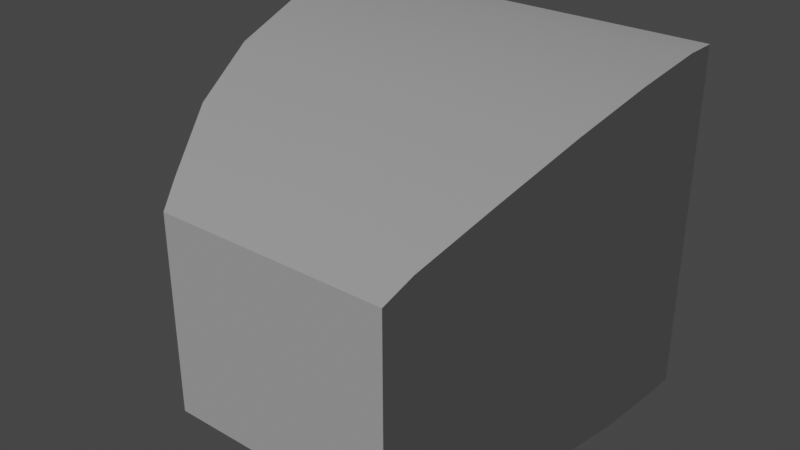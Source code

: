 # Source: tv.blend  (saved by Blender 3.2.14; exported with 4.5.12 LTS)
import bpy
from mathutils import Matrix  # noqa: F401  (used for matrix-valued properties, if any)

bpy.ops.wm.read_factory_settings(use_empty=True)
scene = bpy.context.scene
scene.name = 'Scene'

# ---- collections
col_collection = bpy.data.collections.new('Collection'); scene.collection.children.link(col_collection)

# ---- materials (node trees are filled in below, after node groups)
mat_flat = bpy.data.materials.new('Flat')

# ---- node groups
ng_auto_smooth = bpy.data.node_groups.new('Auto Smooth', 'GeometryNodeTree')
_s = ng_auto_smooth.interface.new_socket(name='Geometry', in_out='OUTPUT', socket_type='NodeSocketGeometry')
_s = ng_auto_smooth.interface.new_socket(name='Geometry', in_out='INPUT', socket_type='NodeSocketGeometry')
_s = ng_auto_smooth.interface.new_socket(name='Angle', in_out='INPUT', socket_type='NodeSocketFloat')
_s.subtype = 'ANGLE'
_s.min_value = 0.0
_s.max_value = 3.142
ng_auto_smooth.is_modifier = True
_N = ng_auto_smooth.nodes; _L = ng_auto_smooth.links
n0 = _N.new('NodeGroupOutput'); n0.name = 'Group Output'; n0.location = (480, -100)
n1 = _N.new('NodeGroupInput'); n1.name = 'Group Input'; n1.location = (-420, -300)
n2 = _N.new('NodeGroupInput'); n2.name = 'Group Input.001'; n2.location = (-60, -100)
n3 = _N.new('GeometryNodeSetShadeSmooth'); n3.name = 'Set Shade Smooth'; n3.location = (120, -100)
n3.domain = 'EDGE'
n4 = _N.new('GeometryNodeSetShadeSmooth'); n4.name = 'Set Shade Smooth.001'; n4.location = (300, -100)
n5 = _N.new('GeometryNodeInputMeshEdgeAngle'); n5.name = 'Edge Angle'; n5.location = (-420, -220)
n6 = _N.new('GeometryNodeInputEdgeSmooth'); n6.name = 'Is Edge Smooth'; n6.location = (-60, -160)
n7 = _N.new('GeometryNodeInputShadeSmooth'); n7.name = 'Is Face Smooth'; n7.location = (-240, -340)
n8 = _N.new('FunctionNodeBooleanMath'); n8.name = 'Boolean Math'; n8.location = (-60, -220)
n9 = _N.new('FunctionNodeCompare'); n9.name = 'Compare'; n9.location = (-240, -180)
n9.operation = 'LESS_EQUAL'
_L.new(n5.outputs[0], n9.inputs[0])
_L.new(n4.outputs[0], n0.inputs[0])
_L.new(n1.outputs[1], n9.inputs[1])
_L.new(n9.outputs[0], n8.inputs[0])
_L.new(n7.outputs[0], n8.inputs[1])
_L.new(n2.outputs[0], n3.inputs[0])
_L.new(n6.outputs[0], n3.inputs[1])
_L.new(n3.outputs[0], n4.inputs[0])
_L.new(n8.outputs[0], n3.inputs[2])
n0.is_active_output = True

# ---- material node trees

# ---- world
world_world = bpy.data.worlds.new('World'); scene.world = world_world
world_world.use_nodes = True; world_world.node_tree.nodes.clear()
_N = world_world.node_tree.nodes; _L = world_world.node_tree.links
n0 = _N.new('ShaderNodeOutputWorld'); n0.name = 'World Output'; n0.location = (300, 300)
n1 = _N.new('ShaderNodeBackground'); n1.name = 'Background'; n1.location = (10, 300)
n1.inputs[0].default_value = (0.05088, 0.05088, 0.05088, 1.0)
_L.new(n1.outputs[0], n0.inputs[0])
n0.is_active_output = True
world_world.color = (0.05088, 0.05088, 0.05088)
world_world.use_sun_shadow = False
world_world.sun_shadow_jitter_overblur = 0.0

# ---- lights
light_sun = bpy.data.lights.new('Sun', 'SUN')
light_sun.transmission_factor = 0.0
light_sun.energy = 1.0
light_sun.shadow_soft_size = 0.125

# ---- meshes
me_cube_001 = bpy.data.meshes.new('Cube.001')
me_cube_001.from_pydata([(1.179, -1.0, -1.0), (1.179, -1.0, 1.0), (1.913, 2.223, -1.0), (1.913, 2.223, 1.0), (1.913, 2.223, 2.266), (1.909, 1.922, 2.266), (1.281, -0.77, 1.202), (1.869, 1.256, 2.162), (1.764, 0.5314, 1.953), (1.564, -0.173, 1.62), (0.0, 2.223, -1.0), (0.0, 2.223, 1.0), (0.0, -1.0, -1.0), (0.0, -1.0, 1.0), (0.0, 2.223, 2.266), (0.0, 1.922, 2.266), (0.0, 1.256, 2.162), (0.0, 0.5314, 1.953), (0.0, -0.173, 1.62), (0.0, -0.77, 1.202), (1.286, -0.7569, -1.0), (1.585, -0.1861, -1.0), (1.767, 0.5234, -1.0), (1.869, 1.264, -1.0), (1.909, 1.922, -1.0), (1.909, 1.922, 1.0), (1.869, 1.264, 1.0), (1.767, 0.5234, 1.0), (1.585, -0.1861, 1.0), (1.286, -0.7569, 1.0), (0.0, 1.922, -1.0), (0.0, 1.264, -1.0), (0.0, 0.5234, -1.0), (0.0, -0.1861, -1.0), (0.0, -0.7569, -1.0)], [], [(10, 11, 3, 2), (20, 29, 1, 0), (34, 20, 0, 12), (25, 3, 4, 5), (13, 1, 6, 19), (4, 14, 15, 5), (9, 18, 19, 6), (8, 17, 18, 9), (7, 16, 17, 8), (5, 15, 16, 7), (3, 11, 14, 4), (0, 1, 13, 12), (10, 2, 24, 30), (30, 24, 23, 31), (31, 23, 22, 32), (32, 22, 21, 33), (33, 21, 20, 34), (2, 3, 25, 24), (24, 25, 26, 23), (23, 26, 27, 22), (22, 27, 28, 21), (21, 28, 29, 20), (1, 29, 6), (29, 28, 9, 6), (28, 27, 8, 9), (27, 26, 7, 8), (26, 25, 5, 7)])
me_cube_001.polygons.foreach_set('use_smooth', [True] * 27)
_uv = me_cube_001.uv_layers.new(name='UVMap')
_uv.uv.foreach_set('vector', [0.1552, 0.6424, 0.1552, 0.6424, 0.1552, 0.6424, 0.1552, 0.6424, 0.1552, 0.6424, 0.1552, 0.6424, 0.1552, 0.6424, 0.1552, 0.6424, 0.1552, 0.6424, 0.1552, 0.6424, 0.1552, 0.6424, 0.1552, 0.6424, 0.1552, 0.6424, 0.1552, 0.6424, 0.1552, 0.6424, 0.1552, 0.6424, 0.1552, 0.6424, 0.1552, 0.6424, 0.1552, 0.6424, 0.1552, 0.6424, 0.1552, 0.6424, 0.1552, 0.6424, 0.1552, 0.6424, 0.1552, 0.6424, 0.1552, 0.6424, 0.1552, 0.6424, 0.1552, 0.6424, 0.1552, 0.6424, 0.1552, 0.6424, 0.1552, 0.6424, 0.1552, 0.6424, 0.1552, 0.6424, 0.1552, 0.6424, 0.1552, 0.6424, 0.1552, 0.6424, 0.1552, 0.6424, 0.1552, 0.6424, 0.1552, 0.6424, 0.1552, 0.6424, 0.1552, 0.6424, 0.1552, 0.6424, 0.1552, 0.6424, 0.1552, 0.6424, 0.1552, 0.6424, 0.1552, 0.6424, 0.1552, 0.6424, 0.1552, 0.6424, 0.1552, 0.6424, 0.1552, 0.6424, 0.1552, 0.6424, 0.1552, 0.6424, 0.1552, 0.6424, 0.1552, 0.6424, 0.1552, 0.6424, 0.1552, 0.6424, 0.1552, 0.6424, 0.1552, 0.6424, 0.1552, 0.6424, 0.1552, 0.6424, 0.1552, 0.6424, 0.1552, 0.6424, 0.1552, 0.6424, 0.1552, 0.6424, 0.1552, 0.6424, 0.1552, 0.6424, 0.1552, 0.6424, 0.1552, 0.6424, 0.1552, 0.6424, 0.1552, 0.6424, 0.1552, 0.6424, 0.1552, 0.6424, 0.1552, 0.6424, 0.1552, 0.6424, 0.1552, 0.6424, 0.1552, 0.6424, 0.1552, 0.6424, 0.1552, 0.6424, 0.1552, 0.6424, 0.1552, 0.6424, 0.1552, 0.6424, 0.1552, 0.6424, 0.1552, 0.6424, 0.1552, 0.6424, 0.1552, 0.6424, 0.1552, 0.6424, 0.1552, 0.6424, 0.1552, 0.6424, 0.1552, 0.6424, 0.1552, 0.6424, 0.1552, 0.6424, 0.1552, 0.6424, 0.1552, 0.6424, 0.1552, 0.6424, 0.1552, 0.6424, 0.1552, 0.6424, 0.1552, 0.6424, 0.1552, 0.6424, 0.1552, 0.6424, 0.1552, 0.6424, 0.1552, 0.6424, 0.1552, 0.6424, 0.1552, 0.6424, 0.1552, 0.6424, 0.1552, 0.6424, 0.1552, 0.6424, 0.1552, 0.6424, 0.1552, 0.6424])
me_cube_001.materials.append(mat_flat)
me_cube_001.use_remesh_fix_poles = True
me_cube_001.use_remesh_preserve_attributes = False
me_cube_001.update()

# ---- objects
ob_cube = bpy.data.objects.new('Cube', me_cube_001)
ob_sun = bpy.data.objects.new('Sun', light_sun)

# ---- transforms, parenting, visibility, modifiers, constraints
ob_cube.location = (0.0, 0.0, 0.0)
_m = ob_cube.modifiers.new('Mirror', 'MIRROR')
_m.use_clip = True
_m = ob_cube.modifiers.new('Auto Smooth', 'NODES')
_m.node_group = ng_auto_smooth
_gi = [s.identifier for s in ng_auto_smooth.interface.items_tree if s.item_type == 'SOCKET' and s.in_out == 'INPUT']
_m[_gi[1]] = 0.5236  # Angle
ob_sun.location = (0.0, 0.0, 0.0)
ob_sun.rotation_euler = (0.8716, -0.0, -0.4729)

# ---- collection membership
col_collection.objects.link(ob_cube)
col_collection.objects.link(ob_sun)

# ---- scene / render settings (as saved in the file)
scene.frame_start = 1; scene.frame_end = 250; scene.frame_set(1)
scene.render.engine = 'BLENDER_EEVEE_NEXT'
scene.cycles.sampling_pattern = 'TABULATED_SOBOL'
scene.cycles.use_light_tree = False
scene.view_settings.view_transform = 'Filmic'
bpy.context.view_layer.update()

# ---- added for rendering (the .blend has no active camera): camera
cam_auto = bpy.data.cameras.new('AutoCamera')
cam_auto.lens = 50.0
cam_auto.sensor_width = 36.0
cam_auto.clip_end = 1000.0
ob_auto_camera = bpy.data.objects.new('AutoCamera', cam_auto)
scene.collection.objects.link(ob_auto_camera)
ob_auto_camera.location = (5.52737, -6.02126, 5.05469)
ob_auto_camera.rotation_euler = (1.09748, -7.21219e-08, 0.694738)
scene.camera = ob_auto_camera
bpy.context.view_layer.update()
